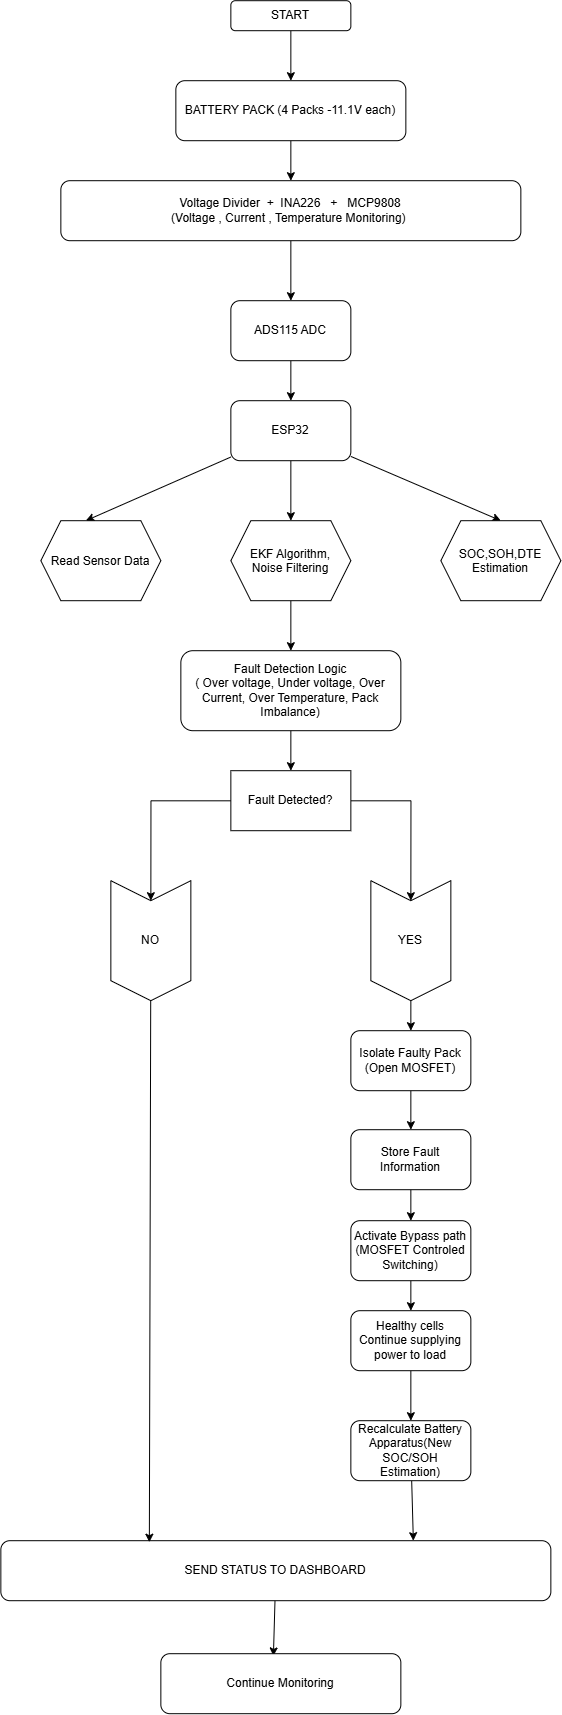

The diagram above was exported from draw.io. Its source (the exported page's mxGraphModel, read from the mxfile embedded in the PNG):
<mxGraphModel dx="1911" dy="1051" grid="1" gridSize="10" guides="1" tooltips="1" connect="1" arrows="1" fold="1" page="1" pageScale="1" pageWidth="827" pageHeight="1169" math="0" shadow="0">
  <root>
    <mxCell id="0" />
    <mxCell id="1" parent="0" />
    <mxCell id="yhr3sSzKG1IcQfyUK-oP-26" edge="1" parent="1" source="yhr3sSzKG1IcQfyUK-oP-1" style="edgeStyle=none;rounded=0;orthogonalLoop=1;jettySize=auto;html=1;" target="yhr3sSzKG1IcQfyUK-oP-2" value="">
      <mxGeometry relative="1" as="geometry" />
    </mxCell>
    <mxCell id="yhr3sSzKG1IcQfyUK-oP-1" parent="1" style="rounded=1;whiteSpace=wrap;html=1;" value="START" vertex="1">
      <mxGeometry height="30" width="120" x="370" y="40" as="geometry" />
    </mxCell>
    <mxCell id="yhr3sSzKG1IcQfyUK-oP-27" edge="1" parent="1" source="yhr3sSzKG1IcQfyUK-oP-2" style="edgeStyle=none;rounded=0;orthogonalLoop=1;jettySize=auto;html=1;" target="yhr3sSzKG1IcQfyUK-oP-4" value="">
      <mxGeometry relative="1" as="geometry" />
    </mxCell>
    <mxCell id="yhr3sSzKG1IcQfyUK-oP-2" parent="1" style="rounded=1;whiteSpace=wrap;html=1;" value="BATTERY PACK (4 Packs -11.1V each)" vertex="1">
      <mxGeometry height="60" width="230" x="315" y="120" as="geometry" />
    </mxCell>
    <mxCell id="yhr3sSzKG1IcQfyUK-oP-28" edge="1" parent="1" source="yhr3sSzKG1IcQfyUK-oP-4" style="edgeStyle=none;rounded=0;orthogonalLoop=1;jettySize=auto;html=1;" target="yhr3sSzKG1IcQfyUK-oP-5" value="">
      <mxGeometry relative="1" as="geometry" />
    </mxCell>
    <mxCell id="yhr3sSzKG1IcQfyUK-oP-4" parent="1" style="rounded=1;whiteSpace=wrap;html=1;" value="Voltage Divider&amp;nbsp; +&amp;nbsp; INA226&amp;nbsp; &amp;nbsp;+&amp;nbsp; &amp;nbsp;MCP9808&lt;div&gt;(Voltage , Current , Temperature Monitoring)&amp;nbsp;&lt;/div&gt;" vertex="1">
      <mxGeometry height="60" width="460" x="200" y="220" as="geometry" />
    </mxCell>
    <mxCell id="yhr3sSzKG1IcQfyUK-oP-29" edge="1" parent="1" source="yhr3sSzKG1IcQfyUK-oP-5" style="edgeStyle=none;rounded=0;orthogonalLoop=1;jettySize=auto;html=1;" target="yhr3sSzKG1IcQfyUK-oP-6" value="">
      <mxGeometry relative="1" as="geometry" />
    </mxCell>
    <mxCell id="yhr3sSzKG1IcQfyUK-oP-5" parent="1" style="rounded=1;whiteSpace=wrap;html=1;" value="ADS115 ADC" vertex="1">
      <mxGeometry height="60" width="120" x="370" y="340" as="geometry" />
    </mxCell>
    <mxCell id="yhr3sSzKG1IcQfyUK-oP-30" edge="1" parent="1" source="yhr3sSzKG1IcQfyUK-oP-6" style="edgeStyle=none;rounded=0;orthogonalLoop=1;jettySize=auto;html=1;" target="yhr3sSzKG1IcQfyUK-oP-12" value="">
      <mxGeometry relative="1" as="geometry" />
    </mxCell>
    <mxCell id="yhr3sSzKG1IcQfyUK-oP-31" edge="1" parent="1" source="yhr3sSzKG1IcQfyUK-oP-6" style="edgeStyle=none;rounded=0;orthogonalLoop=1;jettySize=auto;html=1;entryX=0.375;entryY=0;entryDx=0;entryDy=0;" target="yhr3sSzKG1IcQfyUK-oP-11">
      <mxGeometry relative="1" as="geometry">
        <mxPoint x="240" y="470" as="targetPoint" />
      </mxGeometry>
    </mxCell>
    <mxCell id="yhr3sSzKG1IcQfyUK-oP-32" edge="1" parent="1" source="yhr3sSzKG1IcQfyUK-oP-6" style="edgeStyle=none;rounded=0;orthogonalLoop=1;jettySize=auto;html=1;entryX=0.5;entryY=0;entryDx=0;entryDy=0;" target="yhr3sSzKG1IcQfyUK-oP-13">
      <mxGeometry relative="1" as="geometry" />
    </mxCell>
    <mxCell id="yhr3sSzKG1IcQfyUK-oP-6" parent="1" style="rounded=1;whiteSpace=wrap;html=1;" value="ESP32" vertex="1">
      <mxGeometry height="60" width="120" x="370" y="440" as="geometry" />
    </mxCell>
    <mxCell id="yhr3sSzKG1IcQfyUK-oP-11" parent="1" style="shape=hexagon;perimeter=hexagonPerimeter2;whiteSpace=wrap;html=1;shapeInside=1;fixedSize=1;" value="Read Sensor Data" vertex="1">
      <mxGeometry height="80" width="120" x="180" y="560" as="geometry" />
    </mxCell>
    <mxCell id="yhr3sSzKG1IcQfyUK-oP-33" edge="1" parent="1" source="yhr3sSzKG1IcQfyUK-oP-12" style="edgeStyle=none;rounded=0;orthogonalLoop=1;jettySize=auto;html=1;" target="yhr3sSzKG1IcQfyUK-oP-14" value="">
      <mxGeometry relative="1" as="geometry" />
    </mxCell>
    <mxCell id="yhr3sSzKG1IcQfyUK-oP-12" parent="1" style="shape=hexagon;perimeter=hexagonPerimeter2;whiteSpace=wrap;html=1;shapeInside=1;fixedSize=1;" value="EKF Algorithm, Noise Filtering" vertex="1">
      <mxGeometry height="80" width="120" x="370" y="560" as="geometry" />
    </mxCell>
    <mxCell id="yhr3sSzKG1IcQfyUK-oP-13" parent="1" style="shape=hexagon;perimeter=hexagonPerimeter2;whiteSpace=wrap;html=1;shapeInside=1;fixedSize=1;" value="SOC,SOH,DTE Estimation" vertex="1">
      <mxGeometry height="80" width="120" x="580" y="560" as="geometry" />
    </mxCell>
    <mxCell id="yhr3sSzKG1IcQfyUK-oP-34" edge="1" parent="1" source="yhr3sSzKG1IcQfyUK-oP-14" style="edgeStyle=none;rounded=0;orthogonalLoop=1;jettySize=auto;html=1;" target="yhr3sSzKG1IcQfyUK-oP-15" value="">
      <mxGeometry relative="1" as="geometry" />
    </mxCell>
    <mxCell id="yhr3sSzKG1IcQfyUK-oP-14" parent="1" style="rounded=1;whiteSpace=wrap;html=1;" value="Fault Detection Logic&lt;div&gt;( Over voltage, Under voltage, Over Current, Over Temperature, Pack Imbalance)&lt;/div&gt;" vertex="1">
      <mxGeometry height="80" width="220" x="320" y="690" as="geometry" />
    </mxCell>
    <mxCell id="yhr3sSzKG1IcQfyUK-oP-35" edge="1" parent="1" source="yhr3sSzKG1IcQfyUK-oP-15" style="edgeStyle=orthogonalEdgeStyle;rounded=0;orthogonalLoop=1;jettySize=auto;html=1;entryX=0;entryY=0.5;entryDx=0;entryDy=0;" target="yhr3sSzKG1IcQfyUK-oP-16">
      <mxGeometry relative="1" as="geometry">
        <mxPoint x="300" y="840" as="targetPoint" />
      </mxGeometry>
    </mxCell>
    <mxCell id="yhr3sSzKG1IcQfyUK-oP-36" edge="1" parent="1" source="yhr3sSzKG1IcQfyUK-oP-15" style="edgeStyle=orthogonalEdgeStyle;rounded=0;orthogonalLoop=1;jettySize=auto;html=1;entryX=0;entryY=0.5;entryDx=0;entryDy=0;" target="yhr3sSzKG1IcQfyUK-oP-17">
      <mxGeometry relative="1" as="geometry">
        <mxPoint x="560" y="840" as="targetPoint" />
      </mxGeometry>
    </mxCell>
    <mxCell id="yhr3sSzKG1IcQfyUK-oP-15" parent="1" style="rounded=0;whiteSpace=wrap;html=1;" value="Fault Detected?" vertex="1">
      <mxGeometry height="60" width="120" x="370" y="810" as="geometry" />
    </mxCell>
    <mxCell id="yhr3sSzKG1IcQfyUK-oP-16" parent="1" style="shape=step;perimeter=stepPerimeter;whiteSpace=wrap;html=1;shapeInside=1;fixedSize=1;direction=south;" value="NO" vertex="1">
      <mxGeometry height="120" width="80" x="250" y="920" as="geometry" />
    </mxCell>
    <mxCell id="yhr3sSzKG1IcQfyUK-oP-39" edge="1" parent="1" source="yhr3sSzKG1IcQfyUK-oP-17" style="edgeStyle=none;rounded=0;orthogonalLoop=1;jettySize=auto;html=1;" target="yhr3sSzKG1IcQfyUK-oP-18" value="">
      <mxGeometry relative="1" as="geometry" />
    </mxCell>
    <mxCell id="yhr3sSzKG1IcQfyUK-oP-17" parent="1" style="shape=step;perimeter=stepPerimeter;whiteSpace=wrap;html=1;shapeInside=1;fixedSize=1;direction=south;" value="YES" vertex="1">
      <mxGeometry height="120" width="80" x="510" y="920" as="geometry" />
    </mxCell>
    <mxCell id="yhr3sSzKG1IcQfyUK-oP-40" edge="1" parent="1" source="yhr3sSzKG1IcQfyUK-oP-18" style="edgeStyle=none;rounded=0;orthogonalLoop=1;jettySize=auto;html=1;" target="yhr3sSzKG1IcQfyUK-oP-20" value="">
      <mxGeometry relative="1" as="geometry" />
    </mxCell>
    <mxCell id="yhr3sSzKG1IcQfyUK-oP-18" parent="1" style="rounded=1;whiteSpace=wrap;html=1;" value="Isolate Faulty Pack&lt;div&gt;(Open MOSFET)&lt;/div&gt;" vertex="1">
      <mxGeometry height="60" width="120" x="490" y="1070" as="geometry" />
    </mxCell>
    <mxCell id="yhr3sSzKG1IcQfyUK-oP-42" edge="1" parent="1" source="yhr3sSzKG1IcQfyUK-oP-20" style="edgeStyle=none;rounded=0;orthogonalLoop=1;jettySize=auto;html=1;" target="yhr3sSzKG1IcQfyUK-oP-21" value="">
      <mxGeometry relative="1" as="geometry" />
    </mxCell>
    <mxCell id="yhr3sSzKG1IcQfyUK-oP-20" parent="1" style="rounded=1;whiteSpace=wrap;html=1;" value="Store Fault Information" vertex="1">
      <mxGeometry height="60" width="120" x="490" y="1169" as="geometry" />
    </mxCell>
    <mxCell id="yhr3sSzKG1IcQfyUK-oP-41" edge="1" parent="1" source="yhr3sSzKG1IcQfyUK-oP-21" style="edgeStyle=none;rounded=0;orthogonalLoop=1;jettySize=auto;html=1;" target="yhr3sSzKG1IcQfyUK-oP-22" value="">
      <mxGeometry relative="1" as="geometry" />
    </mxCell>
    <mxCell id="yhr3sSzKG1IcQfyUK-oP-21" parent="1" style="rounded=1;whiteSpace=wrap;html=1;" value="Activate Bypass path&lt;div&gt;(MOSFET Controled Switching)&lt;/div&gt;" vertex="1">
      <mxGeometry height="60" width="120" x="490" y="1260" as="geometry" />
    </mxCell>
    <mxCell id="yhr3sSzKG1IcQfyUK-oP-44" edge="1" parent="1" source="yhr3sSzKG1IcQfyUK-oP-22" style="edgeStyle=none;rounded=0;orthogonalLoop=1;jettySize=auto;html=1;" target="yhr3sSzKG1IcQfyUK-oP-23" value="">
      <mxGeometry relative="1" as="geometry" />
    </mxCell>
    <mxCell id="yhr3sSzKG1IcQfyUK-oP-22" parent="1" style="rounded=1;whiteSpace=wrap;html=1;" value="Healthy cells Continue supplying power to load" vertex="1">
      <mxGeometry height="60" width="120" x="490" y="1350" as="geometry" />
    </mxCell>
    <mxCell id="yhr3sSzKG1IcQfyUK-oP-45" edge="1" parent="1" source="yhr3sSzKG1IcQfyUK-oP-23" style="edgeStyle=none;rounded=0;orthogonalLoop=1;jettySize=auto;html=1;entryX=0.75;entryY=0;entryDx=0;entryDy=0;" target="yhr3sSzKG1IcQfyUK-oP-24" value="">
      <mxGeometry relative="1" as="geometry" />
    </mxCell>
    <mxCell id="yhr3sSzKG1IcQfyUK-oP-23" parent="1" style="rounded=1;whiteSpace=wrap;html=1;" value="Recalculate Battery Apparatus(New SOC/SOH Estimation)" vertex="1">
      <mxGeometry height="60" width="120" x="490" y="1460" as="geometry" />
    </mxCell>
    <mxCell id="yhr3sSzKG1IcQfyUK-oP-47" edge="1" parent="1" source="yhr3sSzKG1IcQfyUK-oP-24" style="edgeStyle=none;rounded=0;orthogonalLoop=1;jettySize=auto;html=1;entryX=0.469;entryY=0.037;entryDx=0;entryDy=0;entryPerimeter=0;" target="yhr3sSzKG1IcQfyUK-oP-25" value="">
      <mxGeometry relative="1" as="geometry">
        <mxPoint x="420" y="1690" as="targetPoint" />
      </mxGeometry>
    </mxCell>
    <mxCell id="yhr3sSzKG1IcQfyUK-oP-24" parent="1" style="rounded=1;whiteSpace=wrap;html=1;" value="SEND STATUS TO DASHBOARD" vertex="1">
      <mxGeometry height="60" width="550" x="140" y="1580" as="geometry" />
    </mxCell>
    <mxCell id="yhr3sSzKG1IcQfyUK-oP-25" parent="1" style="rounded=1;whiteSpace=wrap;html=1;" value="Continue Monitoring" vertex="1">
      <mxGeometry height="60" width="240" x="300" y="1693" as="geometry" />
    </mxCell>
    <mxCell id="yhr3sSzKG1IcQfyUK-oP-46" edge="1" parent="1" source="yhr3sSzKG1IcQfyUK-oP-16" style="edgeStyle=none;rounded=0;orthogonalLoop=1;jettySize=auto;html=1;entryX=0.27;entryY=0.025;entryDx=0;entryDy=0;entryPerimeter=0;" target="yhr3sSzKG1IcQfyUK-oP-24">
      <mxGeometry relative="1" as="geometry" />
    </mxCell>
  </root>
</mxGraphModel>